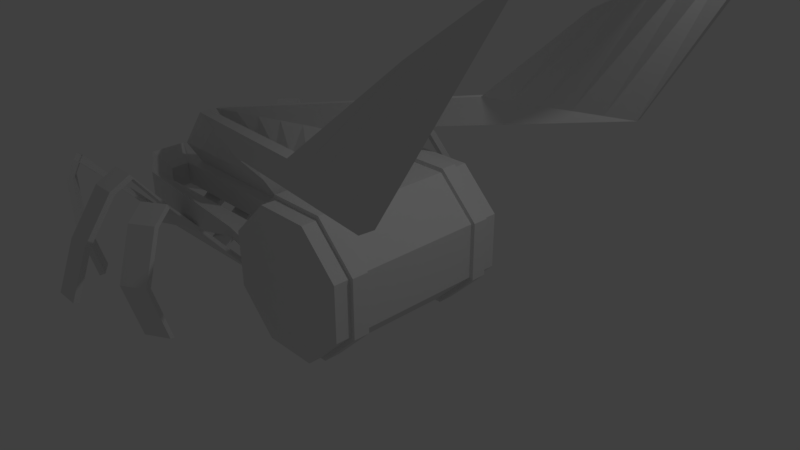 # Source: insektobot_rigged.blend  (saved by Blender 2.79.0; exported with 4.5.12 LTS)
import bpy
from mathutils import Matrix  # noqa: F401  (used for matrix-valued properties, if any)

bpy.ops.wm.read_factory_settings(use_empty=True)
scene = bpy.context.scene
scene.name = 'Scene'

# ---- collections
col_collection_1 = bpy.data.collections.new('Collection 1'); scene.collection.children.link(col_collection_1)

# ---- world
world_world = bpy.data.worlds.new('World'); scene.world = world_world
world_world.color = (0.05088, 0.05088, 0.05088)
world_world.use_sun_shadow = False
world_world.sun_shadow_jitter_overblur = 0.0
world_world.cycles.sampling_method = 'MANUAL'

# ---- cameras
cam_camera = bpy.data.cameras.new('Camera')
cam_camera.clip_end = 100.0
cam_camera.lens = 35.0
cam_camera.sensor_width = 32.0
cam_camera.sensor_height = 18.0
cam_camera.ortho_scale = 7.314
cam_camera.dof.focus_distance = 0.0
cam_camera.dof.aperture_fstop = 128.0

# ---- lights
light_lamp = bpy.data.lights.new('Lamp', 'POINT')
light_lamp.transmission_factor = 0.0
light_lamp.cutoff_distance = 30.0
light_lamp.energy = 100.0
light_lamp.shadow_buffer_clip_start = 1.001
light_lamp.shadow_soft_size = 0.1
light_lamp.shadow_maximum_resolution = 0.006
light_lamp.use_absolute_resolution = True

# ---- meshes
me_cylinder = bpy.data.meshes.new('Cylinder')
me_cylinder.from_pydata([(-0.3768, 0.9933, 1.332), (0.3926, 0.9964, 1.335), (0.9361, 0.4576, 1.335), (0.9395, -0.3078, 1.335), (0.4006, -0.8514, 1.335), (-0.3647, -0.8547, 1.335), (-0.9083, -0.3159, 1.335), (-0.9332, 0.4499, 1.331), (-0.3728, 0.993, 0.6681), (0.3926, 0.9964, 0.6681), (0.9361, 0.4576, 0.6681), (0.9395, -0.3078, 0.6681), (0.4006, -0.8514, 0.6681), (-0.3647, -0.8547, 0.6681), (-0.9083, -0.3159, 0.6681), (-0.9116, 0.4495, 0.6681), (-0.3728, 0.993, 0.8903), (-0.3728, 0.993, 1.113), (0.3926, 0.9964, 1.113), (0.3926, 0.9964, 0.8903), (0.9361, 0.4576, 1.113), (0.9361, 0.4576, 0.8903), (0.9395, -0.3078, 1.113), (0.9395, -0.3078, 0.8903), (0.4006, -0.8514, 1.113), (0.4006, -0.8514, 0.8903), (-0.3647, -0.8547, 1.113), (-0.3647, -0.8547, 0.8903), (-0.9083, -0.3159, 1.113), (-0.9083, -0.3159, 0.8903), (-0.9116, 0.4495, 1.113), (-0.9116, 0.4495, 0.8903), (-0.3969, 1.051, 0.8903), (-0.3969, 1.051, 1.113), (0.4162, 1.054, 1.113), (0.4162, 1.054, 0.8903), (0.9937, 0.4817, 1.113), (0.9937, 0.4817, 0.8903), (0.9972, -0.3314, 1.113), (0.9972, -0.3314, 0.8903), (0.4248, -0.9089, 1.113), (0.4248, -0.9089, 0.8903), (-0.3883, -0.9125, 1.113), (-0.3883, -0.9125, 0.8903), (-0.9658, -0.34, 1.113), (-0.9658, -0.34, 0.8903), (-0.9694, 0.4731, 1.113), (-0.9694, 0.4731, 0.8903), (-0.9083, -0.3159, 0.6681), (-0.9116, 0.4495, 0.6681), (-0.3728, 0.993, 0.334), (0.3926, 0.9964, 0.334), (0.9361, 0.4576, 0.334), (0.9395, -0.3078, 0.334), (0.4006, -0.8514, 0.334), (-0.3647, -0.8547, 0.334), (-0.9083, -0.3159, 0.334), (-0.9116, 0.4495, 0.334), (-0.9083, -0.3159, 0.334), (-0.9116, 0.4495, 0.334), (-1.479, -0.3206, 0.334), (-1.483, 0.4448, 0.334), (-1.479, -0.1095, 0.334), (-1.604, 0.2933, 0.232), (-3.672, -0.1137, 0.334), (-3.554, 0.2898, 0.2321), (-3.672, -0.1137, 0.334), (-3.676, 0.2242, 0.334), (-3.789, -0.1153, 0.3398), (-4.1, -0.3318, 0.2172), (-3.791, 0.2225, 0.3429), (-4.101, 0.4336, 0.2204), (-3.783, -0.118, 0.6242), (-4.091, -0.3344, 0.7522), (-3.781, 0.2198, 0.6273), (-4.09, 0.4309, 0.7553), (-3.366, -0.1201, 0.8456), (-3.327, -0.3365, 1.177), (-3.363, 0.2177, 0.8452), (-3.325, 0.4605, 1.181), (-1.735, 0.005804, 0.6559), (-1.697, -0.03517, 0.9877), (-1.732, 0.06977, 0.6555), (-1.694, 0.1097, 0.9873), (-1.2, -0.01184, 0.7484), (-1.136, -0.05282, 1.076), (-1.197, 0.05212, 0.7478), (-1.133, 0.09208, 1.076), (-1.483, 0.2284, 0.334), (-3.676, 0.2242, 0.334), (-1.604, 0.3791, 0.1021), (-1.605, 0.6761, 0.2993), (-3.554, 0.3704, 0.1019), (-3.555, 0.6681, 0.3029), (-1.605, 0.6543, 0.4535), (-3.555, 0.6511, 0.4551), (-1.631, 1.092, 0.6647), (-3.483, 1.084, 0.05101), (-1.68, 1.071, 0.811), (-3.531, 1.067, 0.1954), (2.405, 1.926, 2.023), (0.5533, 1.918, 1.409), (2.356, 1.904, 2.169), (0.5051, 1.901, 1.553), (-1.635, -0.194, 0.2028), (-1.635, -0.2371, 0.1313), (-3.516, -0.1973, 0.2026), (-3.516, -0.2455, 0.1314), (-1.479, -0.1095, 0.334), (-3.672, -0.1137, 0.334), (-1.635, -0.194, 0.2028), (-1.635, -0.2371, 0.1313), (-3.516, -0.1973, 0.2026), (-3.516, -0.2455, 0.1314), (-1.918, -0.1103, 0.334), (-2.356, -0.1112, 0.334), (-2.795, -0.112, 0.334), (-3.234, -0.1129, 0.334), (-1.921, 0.2275, 0.334), (-2.36, 0.2267, 0.334), (-2.798, 0.2258, 0.334), (-3.237, 0.225, 0.334), (-1.994, 0.3774, 0.102), (-2.384, 0.3756, 0.102), (-2.774, 0.3739, 0.102), (-3.164, 0.3721, 0.1019), (-1.994, 0.2926, 0.232), (-2.384, 0.2919, 0.232), (-2.774, 0.2912, 0.2321), (-3.164, 0.2905, 0.2321), (-1.995, 0.6745, 0.3), (-2.385, 0.6729, 0.3008), (-2.775, 0.6713, 0.3015), (-3.165, 0.6697, 0.3022), (-1.995, 0.6536, 0.4538), (-2.385, 0.653, 0.4541), (-2.775, 0.6524, 0.4545), (-3.165, 0.6517, 0.4548), (-2.002, 1.091, 0.542), (-2.372, 1.089, 0.4192), (-2.742, 1.088, 0.2965), (-3.113, 1.086, 0.1738), (-2.05, 1.07, 0.6879), (-2.42, 1.069, 0.5647), (-2.791, 1.069, 0.4416), (-3.161, 1.068, 0.3185), (2.035, 1.924, 1.9), (1.664, 1.922, 1.777), (1.294, 1.921, 1.655), (0.9236, 1.919, 1.532), (1.986, 1.903, 2.046), (1.616, 1.903, 1.923), (1.246, 1.902, 1.8), (0.8753, 1.901, 1.677), (-1.918, -0.1103, 0.334), (-2.356, -0.1112, 0.334), (-2.795, -0.112, 0.334), (-3.234, -0.1129, 0.334), (-2.011, -0.1946, 0.2027), (-2.388, -0.1953, 0.2027), (-2.764, -0.196, 0.2027), (-3.14, -0.1967, 0.2026), (-3.14, -0.2438, 0.1314), (-2.764, -0.2421, 0.1314), (-2.388, -0.2404, 0.1313), (-2.011, -0.2387, 0.1313), (-2.011, -0.1946, 0.2027), (-2.388, -0.1953, 0.2027), (-2.764, -0.196, 0.2027), (-3.14, -0.1967, 0.2026), (-3.14, -0.2438, 0.1314), (-2.764, -0.2421, 0.1314), (-2.388, -0.2404, 0.1313), (-2.011, -0.2387, 0.1313), (-1.633, -0.5832, 0.6889), (-1.633, -0.6529, 0.7349), (-3.137, -0.5832, 0.6916), (-3.514, -0.5832, 0.6923), (-3.514, -0.6524, 0.7433), (-2.009, -0.6528, 0.7366), (-2.009, -0.5832, 0.6896), (-2.385, -0.5832, 0.6903), (-2.761, -0.5832, 0.691), (-3.137, -0.6525, 0.7417), (-2.761, -0.6526, 0.74), (-2.385, -0.6527, 0.7383), (-1.273, 0.9313, 2.06), (-1.292, 0.8575, 2.025), (-4.034, 0.6661, 1.995), (-4.353, 0.6274, 1.799), (-4.309, 0.5897, 1.735), (-1.631, 0.8335, 2.187), (-1.61, 0.9077, 2.225), (-2.381, 0.9421, 1.961), (-2.757, 0.9415, 1.962), (-3.99, 0.6294, 1.931), (-2.757, 0.866, 1.923), (-2.381, 0.8675, 1.922), (-1.132, 0.776, 2.326), (-1.16, 0.7287, 2.263), (-3.95, -0.3819, 2.067), (-4.268, -0.421, 1.87), (-4.309, -0.4437, 1.942), (-1.497, 0.7041, 2.427), (-1.47, 0.7523, 2.49), (-2.38, 0.7813, 2.259), (-2.756, 0.7806, 2.259), (-3.991, -0.4053, 2.138), (-2.756, 0.7314, 2.189), (-2.38, 0.7331, 2.189), (-0.936, 0.1336, 2.632), (-0.9687, 0.1048, 2.56), (-4.033, 0.3614, 2.055), (-4.352, 0.322, 1.858), (-4.396, 0.3204, 1.932), (-1.306, 0.08022, 2.725), (-1.274, 0.11, 2.796), (-2.378, 0.1513, 2.7), (-2.754, 0.1506, 2.7), (-4.078, 0.359, 2.128), (-2.754, 0.12, 2.621), (-2.378, 0.1217, 2.621), (-0.9877, -0.6853, 2.393), (-1.02, -0.7141, 2.322), (-3.99, 0.6294, 1.931), (-4.309, 0.5897, 1.735), (-4.353, 0.6274, 1.799), (-1.358, -0.7387, 2.486), (-1.325, -0.7089, 2.557), (-2.376, -0.5539, 2.974), (-2.752, -0.5546, 2.974), (-4.034, 0.6661, 1.995), (-2.752, -0.5852, 2.894), (-2.376, -0.5835, 2.895), (0.9236, 1.919, 1.532), (0.5533, 1.918, 1.409), (2.356, 1.904, 2.169), (2.405, 1.926, 2.023), (0.5051, 1.901, 1.553), (0.8753, 1.901, 1.677), (2.035, 1.924, 1.9), (1.664, 1.922, 1.777), (1.294, 1.921, 1.655), (1.986, 1.903, 2.046), (1.616, 1.903, 1.923), (1.246, 1.902, 1.8), (2.467, 3.48, 1.399), (2.148, 3.29, 1.279), (3.712, 4.196, 2.027), (3.742, 4.239, 1.88), (2.116, 3.251, 1.423), (2.435, 3.44, 1.544), (3.423, 4.049, 1.76), (3.105, 3.859, 1.64), (2.786, 3.67, 1.519), (3.393, 4.007, 1.906), (3.074, 3.818, 1.785), (2.754, 3.629, 1.665), (-3.814, -1.126, 1.994), (-4.133, -1.165, 1.798), (-4.091, -1.142, 1.726), (-3.773, -1.103, 1.923), (-0.3768, 0.9933, -1.332), (0.3926, 0.9964, -1.335), (0.9361, 0.4576, -1.335), (0.9395, -0.3078, -1.335), (0.4006, -0.8514, -1.335), (-0.3647, -0.8547, -1.335), (-0.9083, -0.3159, -1.335), (-0.9332, 0.4499, -1.331), (-0.3728, 0.993, -0.6681), (0.3926, 0.9964, -0.6681), (0.9361, 0.4576, -0.6681), (0.9395, -0.3078, -0.6681), (0.4006, -0.8514, -0.6681), (-0.3647, -0.8547, -0.6681), (-0.9083, -0.3159, -0.6681), (-0.9116, 0.4495, -0.6681), (-0.3728, 0.993, -0.8903), (-0.3728, 0.993, -1.113), (0.3926, 0.9964, -1.113), (0.3926, 0.9964, -0.8903), (0.9361, 0.4576, -1.113), (0.9361, 0.4576, -0.8903), (0.9395, -0.3078, -1.113), (0.9395, -0.3078, -0.8903), (0.4006, -0.8514, -1.113), (0.4006, -0.8514, -0.8903), (-0.3647, -0.8547, -1.113), (-0.3647, -0.8547, -0.8903), (-0.9083, -0.3159, -1.113), (-0.9083, -0.3159, -0.8903), (-0.9116, 0.4495, -1.113), (-0.9116, 0.4495, -0.8903), (-0.3969, 1.051, -0.8903), (-0.3969, 1.051, -1.113), (0.4162, 1.054, -1.113), (0.4162, 1.054, -0.8903), (0.9937, 0.4817, -1.113), (0.9937, 0.4817, -0.8903), (0.9972, -0.3314, -1.113), (0.9972, -0.3314, -0.8903), (0.4248, -0.9089, -1.113), (0.4248, -0.9089, -0.8903), (-0.3883, -0.9125, -1.113), (-0.3883, -0.9125, -0.8903), (-0.9658, -0.34, -1.113), (-0.9658, -0.34, -0.8903), (-0.9694, 0.4731, -1.113), (-0.9694, 0.4731, -0.8903), (-0.3728, 0.993, 0.0), (0.3926, 0.9964, 0.0), (0.9361, 0.4576, 0.0), (0.9395, -0.3078, 0.0), (0.4006, -0.8514, 0.0), (-0.3647, -0.8547, 0.0), (-0.9083, -0.3159, 0.0), (-0.9116, 0.4495, 0.0), (-0.9083, -0.3159, -0.6681), (-0.9116, 0.4495, -0.6681), (-0.9083, -0.3159, 0.0), (-0.9116, 0.4495, 0.0), (-0.3728, 0.993, -0.334), (0.3926, 0.9964, -0.334), (0.9361, 0.4576, -0.334), (0.9395, -0.3078, -0.334), (0.4006, -0.8514, -0.334), (-0.3647, -0.8547, -0.334), (-0.9083, -0.3159, -0.334), (-0.9116, 0.4495, -0.334), (-0.9083, -0.3159, -0.334), (-0.9116, 0.4495, -0.334), (-1.479, -0.3206, -0.334), (-1.479, -0.3206, 0.0), (-1.483, 0.4448, -0.334), (-1.483, 0.4448, 0.0), (-1.479, -0.1095, -0.334), (-1.479, -0.3206, 0.0), (-1.604, 0.2933, -0.232), (-1.483, 0.4448, 0.0), (-3.672, -0.1137, -0.334), (-3.672, -0.3301, 0.0), (-3.554, 0.2898, -0.2321), (-3.676, 0.4352, 0.0), (-3.672, -0.1137, -0.334), (-3.672, -0.3301, 0.0), (-3.676, 0.2242, -0.334), (-3.676, 0.4352, 0.0), (-3.789, -0.1153, -0.3398), (-4.1, -0.3318, -0.2172), (-3.791, 0.2225, -0.3429), (-4.101, 0.4336, -0.2204), (-3.783, -0.118, -0.6242), (-4.091, -0.3344, -0.7522), (-3.781, 0.2198, -0.6273), (-4.09, 0.4309, -0.7553), (-3.366, -0.1201, -0.8456), (-3.327, -0.3365, -1.177), (-3.363, 0.2177, -0.8452), (-3.325, 0.4605, -1.181), (-1.735, 0.005804, -0.6559), (-1.697, -0.03517, -0.9877), (-1.732, 0.06977, -0.6555), (-1.694, 0.1097, -0.9873), (-1.2, -0.01184, -0.7484), (-1.136, -0.05282, -1.076), (-1.197, 0.05212, -0.7478), (-1.133, 0.09208, -1.076), (-1.483, 0.2284, -0.334), (-3.676, 0.2242, -0.334), (-1.604, 0.3791, -0.1021), (-1.605, 0.6761, -0.2993), (-3.554, 0.3704, -0.1019), (-3.555, 0.6681, -0.3029), (-1.605, 0.6543, -0.4535), (-3.555, 0.6511, -0.4551), (-1.631, 1.092, -0.6647), (-3.483, 1.084, -0.05101), (-1.68, 1.071, -0.811), (-3.531, 1.067, -0.1954), (2.405, 1.926, -2.023), (0.5533, 1.918, -1.409), (2.356, 1.904, -2.169), (0.5051, 1.901, -1.553), (-1.635, -0.194, -0.2028), (-1.635, -0.2371, -0.1313), (-3.516, -0.1973, -0.2026), (-3.516, -0.2455, -0.1314), (-1.479, -0.1095, -0.334), (-1.479, -0.3206, 0.0), (-3.672, -0.1137, -0.334), (-3.672, -0.3301, 0.0), (-1.635, -0.194, -0.2028), (-1.635, -0.2371, -0.1313), (-3.516, -0.1973, -0.2026), (-3.516, -0.2455, -0.1314), (-1.918, -0.1103, -0.334), (-2.356, -0.1112, -0.334), (-2.795, -0.112, -0.334), (-3.234, -0.1129, -0.334), (-3.234, -0.3282, 0.0), (-2.795, -0.3263, 0.0), (-2.356, -0.3244, 0.0), (-1.918, -0.3225, 0.0), (-1.921, 0.2275, -0.334), (-2.36, 0.2267, -0.334), (-2.798, 0.2258, -0.334), (-3.237, 0.225, -0.334), (-1.994, 0.3774, -0.102), (-2.384, 0.3756, -0.102), (-2.774, 0.3739, -0.102), (-3.164, 0.3721, -0.1019), (-1.994, 0.2926, -0.232), (-2.384, 0.2919, -0.232), (-2.774, 0.2912, -0.2321), (-3.164, 0.2905, -0.2321), (-1.921, 0.4429, 0.0), (-2.36, 0.441, 0.0), (-2.798, 0.4391, 0.0), (-3.237, 0.4371, 0.0), (-1.995, 0.6745, -0.3), (-2.385, 0.6729, -0.3008), (-2.775, 0.6713, -0.3015), (-3.165, 0.6697, -0.3022), (-1.995, 0.6536, -0.4538), (-2.385, 0.653, -0.4541), (-2.775, 0.6524, -0.4545), (-3.165, 0.6517, -0.4548), (-2.002, 1.091, -0.542), (-2.372, 1.089, -0.4192), (-2.742, 1.088, -0.2965), (-3.113, 1.086, -0.1738), (-2.05, 1.07, -0.6879), (-2.42, 1.069, -0.5647), (-2.791, 1.069, -0.4416), (-3.161, 1.068, -0.3185), (2.035, 1.924, -1.9), (1.664, 1.922, -1.777), (1.294, 1.921, -1.655), (0.9236, 1.919, -1.532), (1.986, 1.903, -2.046), (1.616, 1.903, -1.923), (1.246, 1.902, -1.8), (0.8753, 1.901, -1.677), (-1.918, -0.1103, -0.334), (-2.356, -0.1112, -0.334), (-2.795, -0.112, -0.334), (-3.234, -0.1129, -0.334), (-3.234, -0.3282, 0.0), (-2.795, -0.3263, 0.0), (-2.356, -0.3244, 0.0), (-1.918, -0.3225, 0.0), (-2.011, -0.1946, -0.2027), (-2.388, -0.1953, -0.2027), (-2.764, -0.196, -0.2027), (-3.14, -0.1967, -0.2026), (-3.14, -0.2438, -0.1314), (-2.764, -0.2421, -0.1314), (-2.388, -0.2404, -0.1313), (-2.011, -0.2387, -0.1313), (-2.011, -0.1946, -0.2027), (-2.388, -0.1953, -0.2027), (-2.764, -0.196, -0.2027), (-3.14, -0.1967, -0.2026), (-3.14, -0.2438, -0.1314), (-2.764, -0.2421, -0.1314), (-2.388, -0.2404, -0.1313), (-2.011, -0.2387, -0.1313), (-1.633, -0.5832, -0.6889), (-1.633, -0.6529, -0.7349), (-3.137, -0.5832, -0.6916), (-3.514, -0.5832, -0.6923), (-3.514, -0.6524, -0.7433), (-2.009, -0.6528, -0.7366), (-2.009, -0.5832, -0.6896), (-2.385, -0.5832, -0.6903), (-2.761, -0.5832, -0.691), (-3.137, -0.6525, -0.7417), (-2.761, -0.6526, -0.74), (-2.385, -0.6527, -0.7383), (-1.273, 0.9313, -2.06), (-1.292, 0.8575, -2.025), (-4.034, 0.6661, -1.995), (-4.353, 0.6274, -1.799), (-4.309, 0.5897, -1.735), (-1.631, 0.8335, -2.187), (-1.61, 0.9077, -2.225), (-2.381, 0.9421, -1.961), (-2.757, 0.9415, -1.962), (-3.99, 0.6294, -1.931), (-2.757, 0.866, -1.923), (-2.381, 0.8675, -1.922), (-1.132, 0.776, -2.326), (-1.16, 0.7287, -2.263), (-3.95, -0.3819, -2.067), (-4.268, -0.421, -1.87), (-4.309, -0.4437, -1.942), (-1.497, 0.7041, -2.427), (-1.47, 0.7523, -2.49), (-2.38, 0.7813, -2.259), (-2.756, 0.7806, -2.259), (-3.991, -0.4053, -2.138), (-2.756, 0.7314, -2.189), (-2.38, 0.7331, -2.189), (-0.936, 0.1336, -2.632), (-0.9687, 0.1048, -2.56), (-4.033, 0.3614, -2.055), (-4.352, 0.322, -1.858), (-4.396, 0.3204, -1.932), (-1.306, 0.08022, -2.725), (-1.274, 0.11, -2.796), (-2.378, 0.1513, -2.7), (-2.754, 0.1506, -2.7), (-4.078, 0.359, -2.128), (-2.754, 0.12, -2.621), (-2.378, 0.1217, -2.621), (-0.9877, -0.6853, -2.393), (-1.02, -0.7141, -2.322), (-3.99, 0.6294, -1.931), (-4.309, 0.5897, -1.735), (-4.353, 0.6274, -1.799), (-1.358, -0.7387, -2.486), (-1.325, -0.7089, -2.557), (-2.376, -0.5539, -2.974), (-2.752, -0.5546, -2.974), (-4.034, 0.6661, -1.995), (-2.752, -0.5852, -2.894), (-2.376, -0.5835, -2.895), (0.9236, 1.919, -1.532), (0.5533, 1.918, -1.409), (2.356, 1.904, -2.169), (2.405, 1.926, -2.023), (0.5051, 1.901, -1.553), (0.8753, 1.901, -1.677), (2.035, 1.924, -1.9), (1.664, 1.922, -1.777), (1.294, 1.921, -1.655), (1.986, 1.903, -2.046), (1.616, 1.903, -1.923), (1.246, 1.902, -1.8), (2.467, 3.48, -1.399), (2.148, 3.29, -1.279), (3.712, 4.196, -2.027), (3.742, 4.239, -1.88), (2.116, 3.251, -1.423), (2.435, 3.44, -1.544), (3.423, 4.049, -1.76), (3.105, 3.859, -1.64), (2.786, 3.67, -1.519), (3.393, 4.007, -1.906), (3.074, 3.818, -1.785), (2.754, 3.629, -1.665), (-3.814, -1.126, -1.994), (-4.133, -1.165, -1.798), (-4.091, -1.142, -1.726), (-3.773, -1.103, -1.923)], [], [(17, 0, 1, 18), (18, 1, 2, 20), (20, 2, 3, 22), (22, 3, 4, 24), (24, 4, 5, 26), (26, 5, 6, 28), (1, 0, 7, 6, 5, 4, 3, 2), (28, 6, 7, 30), (30, 7, 0, 17), (57, 15, 8, 50), (56, 14, 48, 58), (55, 13, 14, 56), (54, 12, 13, 55), (53, 11, 12, 54), (52, 10, 11, 53), (51, 9, 10, 52), (50, 8, 9, 51), (15, 31, 16, 8), (31, 29, 45, 47), (14, 29, 31, 15), (22, 24, 40, 38), (13, 27, 29, 14), (30, 17, 33, 46), (12, 25, 27, 13), (25, 23, 39, 41), (11, 23, 25, 12), (17, 18, 34, 33), (10, 21, 23, 11), (16, 31, 47, 32), (9, 19, 21, 10), (24, 26, 42, 40), (8, 16, 19, 9), (19, 16, 32, 35), (47, 46, 33, 32), (45, 44, 46, 47), (43, 42, 44, 45), (41, 40, 42, 43), (39, 38, 40, 41), (37, 36, 38, 39), (35, 34, 36, 37), (32, 33, 34, 35), (23, 21, 37, 39), (28, 30, 46, 44), (20, 22, 38, 36), (29, 27, 43, 45), (21, 19, 35, 37), (26, 28, 44, 42), (18, 20, 36, 34), (27, 25, 41, 43), (58, 48, 49, 59), (14, 15, 49, 48), (57, 317, 321, 59), (15, 57, 59, 49), (58, 59, 61, 60), (310, 50, 51, 311), (311, 51, 52, 312), (312, 52, 53, 313), (313, 53, 54, 314), (314, 54, 55, 315), (315, 55, 56, 316), (316, 56, 58, 320), (317, 57, 50, 310), (333, 60, 62, 337), (320, 58, 60, 333), (59, 321, 335, 61), (117, 64, 109, 157), (60, 61, 88, 62), (61, 335, 339, 88), (64, 89, 67, 66), (117, 121, 89, 64), (126, 63, 94, 134), (66, 67, 70, 68), (89, 343, 347, 67), (341, 64, 66, 345), (69, 68, 72, 73), (67, 347, 71, 70), (347, 345, 69, 71), (345, 66, 68, 69), (72, 74, 78, 76), (68, 70, 74, 72), (70, 71, 75, 74), (71, 69, 73, 75), (79, 77, 81, 83), (74, 75, 79, 78), (75, 73, 77, 79), (73, 72, 76, 77), (80, 82, 86, 84), (77, 76, 80, 81), (76, 78, 82, 80), (78, 79, 83, 82), (85, 84, 86, 87), (82, 83, 87, 86), (83, 81, 85, 87), (81, 80, 84, 85), (90, 63, 88, 339), (65, 92, 343, 89), (129, 65, 89, 121), (122, 90, 339, 416), (93, 95, 99, 97), (63, 90, 91, 94), (125, 92, 93, 133), (92, 65, 95, 93), (142, 98, 102, 150), (133, 93, 97, 141), (134, 94, 98, 142), (94, 91, 96, 98), (151, 150, 243, 244), (98, 96, 100, 102), (97, 99, 103, 101), (141, 97, 101, 149), (165, 105, 111, 173), (337, 62, 108, 389), (64, 341, 391, 109), (104, 105, 389, 108), (158, 104, 108, 154), (107, 106, 109, 391), (162, 107, 391, 448), (113, 170, 183, 178), (161, 106, 112, 169), (106, 107, 113, 112), (105, 104, 110, 111), (104, 158, 166, 110), (158, 159, 167, 166), (159, 160, 168, 167), (160, 161, 169, 168), (169, 112, 177, 176), (173, 166, 167, 172), (168, 171, 184, 182), (171, 168, 169, 170), (105, 165, 451, 389), (165, 164, 450, 451), (164, 163, 449, 450), (163, 162, 448, 449), (106, 161, 157, 109), (161, 160, 156, 157), (160, 159, 155, 156), (159, 158, 154, 155), (107, 162, 170, 113), (162, 163, 171, 170), (163, 164, 172, 171), (164, 165, 173, 172), (96, 138, 146, 100), (138, 139, 147, 146), (139, 140, 148, 147), (140, 141, 149, 148), (101, 103, 238, 235), (146, 147, 241, 240), (150, 102, 236, 243), (102, 100, 237, 236), (95, 137, 145, 99), (137, 136, 144, 145), (136, 135, 143, 144), (135, 134, 142, 143), (91, 130, 138, 96), (130, 131, 139, 138), (131, 132, 140, 139), (132, 133, 141, 140), (99, 145, 153, 103), (145, 144, 152, 153), (144, 143, 151, 152), (143, 142, 150, 151), (90, 122, 130, 91), (122, 123, 131, 130), (123, 124, 132, 131), (124, 125, 133, 132), (92, 125, 419, 343), (125, 124, 418, 419), (124, 123, 417, 418), (123, 122, 416, 417), (63, 126, 118, 88), (126, 127, 119, 118), (127, 128, 120, 119), (128, 129, 121, 120), (65, 129, 137, 95), (129, 128, 136, 137), (128, 127, 135, 136), (127, 126, 134, 135), (62, 88, 118, 114), (114, 118, 119, 115), (115, 119, 120, 116), (116, 120, 121, 117), (62, 114, 154, 108), (114, 115, 155, 154), (115, 116, 156, 155), (116, 117, 157, 156), (182, 184, 196, 194), (179, 175, 187, 191), (178, 183, 195, 190), (170, 169, 176, 183), (112, 113, 178, 177), (166, 173, 179, 180), (167, 168, 182, 181), (173, 111, 175, 179), (171, 172, 185, 184), (172, 167, 181, 185), (111, 110, 174, 175), (110, 166, 180, 174), (191, 187, 199, 203), (207, 202, 259, 258), (197, 193, 205, 209), (175, 174, 186, 187), (184, 185, 197, 196), (174, 180, 192, 186), (183, 176, 188, 195), (176, 177, 189, 188), (180, 179, 191, 192), (181, 182, 194, 193), (177, 178, 190, 189), (185, 181, 193, 197), (200, 207, 258, 261), (209, 205, 217, 221), (261, 258, 259, 260), (194, 196, 208, 206), (187, 186, 198, 199), (196, 197, 209, 208), (186, 192, 204, 198), (219, 214, 202, 207), (212, 219, 207, 200), (192, 191, 203, 204), (193, 194, 206, 205), (202, 201, 260, 259), (201, 200, 261, 260), (221, 217, 229, 233), (226, 225, 213, 214), (203, 199, 211, 215), (206, 208, 220, 218), (199, 198, 210, 211), (208, 209, 221, 220), (198, 204, 216, 210), (231, 226, 214, 219), (224, 231, 219, 212), (204, 203, 215, 216), (205, 206, 218, 217), (214, 213, 201, 202), (223, 222, 228, 227), (233, 229, 230, 232), (215, 211, 223, 227), (218, 220, 232, 230), (211, 210, 222, 223), (220, 221, 233, 232), (210, 216, 228, 222), (213, 212, 200, 201), (225, 224, 212, 213), (216, 215, 227, 228), (217, 218, 230, 229), (238, 239, 251, 250), (241, 242, 254, 253), (244, 243, 255, 256), (235, 238, 250, 247), (240, 241, 253, 252), (147, 148, 242, 241), (103, 153, 239, 238), (152, 151, 244, 245), (149, 101, 235, 234), (148, 149, 234, 242), (100, 146, 240, 237), (153, 152, 245, 239), (251, 246, 247, 250), (248, 249, 252, 255), (255, 252, 253, 256), (256, 253, 254, 257), (257, 254, 246, 251), (245, 244, 256, 257), (234, 235, 247, 246), (242, 234, 246, 254), (237, 240, 252, 249), (239, 245, 257, 251), (236, 237, 249, 248), (243, 236, 248, 255), (279, 280, 263, 262), (280, 282, 264, 263), (282, 284, 265, 264), (284, 286, 266, 265), (286, 288, 267, 266), (288, 290, 268, 267), (263, 264, 265, 266, 267, 268, 269, 262), (290, 292, 269, 268), (292, 279, 262, 269), (329, 322, 270, 277), (328, 330, 318, 276), (327, 328, 276, 275), (326, 327, 275, 274), (325, 326, 274, 273), (324, 325, 273, 272), (323, 324, 272, 271), (322, 323, 271, 270), (277, 270, 278, 293), (293, 309, 307, 291), (276, 277, 293, 291), (284, 300, 302, 286), (275, 276, 291, 289), (292, 308, 295, 279), (274, 275, 289, 287), (287, 303, 301, 285), (273, 274, 287, 285), (279, 295, 296, 280), (272, 273, 285, 283), (278, 294, 309, 293), (271, 272, 283, 281), (286, 302, 304, 288), (270, 271, 281, 278), (281, 297, 294, 278), (309, 294, 295, 308), (307, 309, 308, 306), (305, 307, 306, 304), (303, 305, 304, 302), (301, 303, 302, 300), (299, 301, 300, 298), (297, 299, 298, 296), (294, 297, 296, 295), (285, 301, 299, 283), (290, 306, 308, 292), (282, 298, 300, 284), (291, 307, 305, 289), (283, 299, 297, 281), (288, 304, 306, 290), (280, 296, 298, 282), (289, 305, 303, 287), (330, 331, 319, 318), (276, 318, 319, 277), (329, 331, 321, 317), (277, 319, 331, 329), (330, 332, 334, 331), (310, 311, 323, 322), (311, 312, 324, 323), (312, 313, 325, 324), (313, 314, 326, 325), (314, 315, 327, 326), (315, 316, 328, 327), (316, 320, 330, 328), (317, 310, 322, 329), (333, 337, 336, 332), (320, 333, 332, 330), (331, 334, 335, 321), (399, 447, 390, 340), (332, 336, 368, 334), (334, 368, 339, 335), (340, 344, 346, 369), (399, 340, 369, 407), (412, 424, 374, 338), (344, 348, 350, 346), (369, 346, 347, 343), (341, 345, 344, 340), (349, 353, 352, 348), (346, 350, 351, 347), (347, 351, 349, 345), (345, 349, 348, 344), (352, 356, 358, 354), (348, 352, 354, 350), (350, 354, 355, 351), (351, 355, 353, 349), (359, 363, 361, 357), (354, 358, 359, 355), (355, 359, 357, 353), (353, 357, 356, 352), (360, 364, 366, 362), (357, 361, 360, 356), (356, 360, 362, 358), (358, 362, 363, 359), (365, 367, 366, 364), (362, 366, 367, 363), (363, 367, 365, 361), (361, 365, 364, 360), (370, 339, 368, 338), (342, 369, 343, 372), (415, 407, 369, 342), (408, 416, 339, 370), (373, 377, 379, 375), (338, 374, 371, 370), (411, 423, 373, 372), (372, 373, 375, 342), (432, 440, 382, 378), (423, 431, 377, 373), (424, 432, 378, 374), (374, 378, 376, 371), (441, 538, 537, 440), (378, 382, 380, 376), (377, 381, 383, 379), (431, 439, 381, 377), (459, 467, 393, 385), (337, 389, 388, 336), (403, 451, 389, 337), (340, 390, 391, 341), (384, 388, 389, 385), (452, 444, 388, 384), (387, 391, 390, 386), (456, 448, 391, 387), (395, 472, 477, 464), (455, 463, 394, 386), (386, 394, 395, 387), (385, 393, 392, 384), (384, 392, 460, 452), (452, 460, 461, 453), (453, 461, 462, 454), (454, 462, 463, 455), (463, 470, 471, 394), (467, 466, 461, 460), (462, 476, 478, 465), (465, 464, 463, 462), (385, 389, 451, 459), (459, 451, 450, 458), (458, 450, 449, 457), (457, 449, 448, 456), (386, 390, 447, 455), (455, 447, 446, 454), (454, 446, 445, 453), (453, 445, 444, 452), (341, 391, 448, 400), (400, 448, 449, 401), (401, 449, 450, 402), (402, 450, 451, 403), (387, 395, 464, 456), (456, 464, 465, 457), (457, 465, 466, 458), (458, 466, 467, 459), (376, 380, 436, 428), (428, 436, 437, 429), (429, 437, 438, 430), (430, 438, 439, 431), (381, 529, 532, 383), (436, 534, 535, 437), (440, 537, 530, 382), (382, 530, 531, 380), (375, 379, 435, 427), (427, 435, 434, 426), (426, 434, 433, 425), (425, 433, 432, 424), (371, 376, 428, 420), (420, 428, 429, 421), (421, 429, 430, 422), (422, 430, 431, 423), (379, 383, 443, 435), (435, 443, 442, 434), (434, 442, 441, 433), (433, 441, 440, 432), (370, 371, 420, 408), (408, 420, 421, 409), (409, 421, 422, 410), (410, 422, 423, 411), (372, 343, 419, 411), (411, 419, 418, 410), (410, 418, 417, 409), (409, 417, 416, 408), (338, 368, 404, 412), (412, 404, 405, 413), (413, 405, 406, 414), (414, 406, 407, 415), (342, 375, 427, 415), (415, 427, 426, 414), (414, 426, 425, 413), (413, 425, 424, 412), (336, 396, 404, 368), (396, 397, 405, 404), (397, 398, 406, 405), (398, 399, 407, 406), (336, 388, 444, 396), (396, 444, 445, 397), (397, 445, 446, 398), (398, 446, 447, 399), (476, 488, 490, 478), (473, 485, 481, 469), (472, 484, 489, 477), (464, 477, 470, 463), (394, 471, 472, 395), (460, 474, 473, 467), (461, 475, 476, 462), (467, 473, 469, 393), (465, 478, 479, 466), (466, 479, 475, 461), (393, 469, 468, 392), (392, 468, 474, 460), (485, 497, 493, 481), (501, 552, 553, 496), (491, 503, 499, 487), (469, 481, 480, 468), (478, 490, 491, 479), (468, 480, 486, 474), (477, 489, 482, 470), (470, 482, 483, 471), (474, 486, 485, 473), (475, 487, 488, 476), (471, 483, 484, 472), (479, 491, 487, 475), (494, 555, 552, 501), (503, 515, 511, 499), (555, 554, 553, 552), (488, 500, 502, 490), (481, 493, 492, 480), (490, 502, 503, 491), (480, 492, 498, 486), (513, 501, 496, 508), (506, 494, 501, 513), (486, 498, 497, 485), (487, 499, 500, 488), (496, 553, 554, 495), (495, 554, 555, 494), (515, 527, 523, 511), (520, 508, 507, 519), (497, 509, 505, 493), (500, 512, 514, 502), (493, 505, 504, 492), (502, 514, 515, 503), (492, 504, 510, 498), (525, 513, 508, 520), (518, 506, 513, 525), (498, 510, 509, 497), (499, 511, 512, 500), (508, 496, 495, 507), (517, 521, 522, 516), (527, 526, 524, 523), (509, 521, 517, 505), (512, 524, 526, 514), (505, 517, 516, 504), (514, 526, 527, 515), (504, 516, 522, 510), (507, 495, 494, 506), (519, 507, 506, 518), (510, 522, 521, 509), (511, 523, 524, 512), (532, 544, 545, 533), (535, 547, 548, 536), (538, 550, 549, 537), (529, 541, 544, 532), (534, 546, 547, 535), (437, 535, 536, 438), (383, 532, 533, 443), (442, 539, 538, 441), (439, 528, 529, 381), (438, 536, 528, 439), (380, 531, 534, 436), (443, 533, 539, 442), (545, 544, 541, 540), (542, 549, 546, 543), (549, 550, 547, 546), (550, 551, 548, 547), (551, 545, 540, 548), (539, 551, 550, 538), (528, 540, 541, 529), (536, 548, 540, 528), (531, 543, 546, 534), (533, 545, 551, 539), (530, 542, 543, 531), (537, 549, 542, 530)])
me_cylinder.use_remesh_preserve_volume = False
me_cylinder.use_remesh_preserve_attributes = False
me_cylinder.use_mirror_vertex_groups = False
me_cylinder.update()
arm_armature = bpy.data.armatures.new('Armature')  # bones are not reproduced

# ---- objects
ob_armature = bpy.data.objects.new('Armature', arm_armature)
ob_cylinder = bpy.data.objects.new('Cylinder', me_cylinder)
ob_lamp = bpy.data.objects.new('Lamp', light_lamp)
ob_camera = bpy.data.objects.new('Camera', cam_camera)

# ---- transforms, parenting, visibility, modifiers, constraints
ob_armature.location = (-4.032, 0.01123, 0.01338)
ob_armature.rotation_euler = (0.2355, 0.02874, -0.2558)
ob_armature.lineart.crease_threshold = 0.0
ob_cylinder.parent = ob_armature
ob_cylinder.matrix_parent_inverse = Matrix(((0.9671, -0.2529, -0.02873, 3.903), (0.2525, 0.9391, 0.2332, 1.005), (-0.032, -0.2328, 0.972, -0.1394), (0.0, 0.0, 0.0, 1.0)))
ob_cylinder.location = (0.0, 0.0, 0.0)
ob_cylinder.rotation_euler = (1.571, -0.0, 0.0)
ob_cylinder.lineart.crease_threshold = 0.0
_vg = ob_cylinder.vertex_groups.new(name='Head')
for _i, _w in zip([64, 65, 66, 67, 68, 69, 70, 71, 72, 73, 74, 75, 76, 77, 78, 79, 89, 92, 93, 95, 106, 107, 109, 116, 117, 121, 125, 133, 156, 157, 160, 161, 162, 163, 340, 341, 342, 343, 344, 345, 346, 347, 348, 349, 350, 351, 352, 353, 354, 355, 356, 357, 358, 359, 369, 372, 373, 375, 386, 387, 390, 391, 398, 399, 406, 407, 411, 415, 419, 423, 427, 446, 447, 448, 449, 454, 455, 456, 457], [0.4913, 0.1825, 0.79, 0.7779, 0.759, 0.8359, 0.7645, 0.8734, 0.3131, 0.1974, 0.3306, 0.2586, 0.0566, 0.0007809, 0.06815, 0.004765, 0.201, 0.7324, 0.1363, 0.05763, 0.6563, 0.6798, 0.7374, 0.05623, 0.285, 0.05841, 0.02185, 0.02478, 0.05549, 0.2462, 0.05149, 0.1814, 0.1888, 0.05061, 0.7565, 1.0, 0.8416, 0.9764, 0.8371, 0.9314, 0.8803, 0.989, 0.8088, 0.8877, 0.8333, 0.897, 0.3985, 0.4632, 0.3831, 0.3166, 0.07095, 0.02841, 0.08146, 0.01565, 0.8769, 0.9449, 0.2024, 0.1425, 0.6693, 0.6852, 0.7561, 0.832, 0.05106, 0.1928, 0.02396, 0.1368, 0.05799, 0.09446, 0.03589, 0.05383, 0.008938, 0.06628, 0.2635, 0.2479, 0.05806, 0.06073, 0.1981, 0.1889, 0.05063]): _vg.add([_i], _w, 'REPLACE')
_vg = ob_cylinder.vertex_groups.new(name='Spine')
for _i, _w in zip([48, 49, 58, 59, 60, 61, 62, 63, 64, 88, 90, 91, 94, 96, 97, 99, 104, 105, 106, 107, 108, 109, 110, 111, 114, 115, 116, 117, 118, 119, 120, 121, 122, 123, 124, 125, 126, 127, 128, 129, 130, 131, 132, 133, 134, 135, 136, 138, 139, 140, 141, 154, 155, 156, 157, 158, 159, 160, 161, 162, 163, 164, 165, 166, 167, 168, 171, 172, 173, 174, 175, 179, 180, 181, 182, 184, 185, 186, 187, 191, 192, 193, 194, 196, 197, 198, 199, 203, 204, 205, 206, 208, 209, 318, 319, 320, 330, 331, 332, 333, 334, 336, 338, 339, 340, 368, 370, 371, 374, 384, 385, 386, 387, 388, 389, 390, 392, 393, 394, 396, 397, 398, 399, 402, 403, 404, 405, 406, 407, 408, 409, 410, 411, 412, 413, 414, 415, 416, 417, 418, 420, 421, 422, 423, 424, 425, 426, 428, 429, 430, 431, 444, 445, 446, 447, 448, 449, 450, 451, 452, 453, 454, 455, 456, 457, 458, 459, 460, 461, 462, 463, 464, 465, 466, 467, 468, 469, 473, 474, 475, 476, 478, 479, 480, 481, 485, 486, 487, 488, 490, 491, 492, 493, 497, 498, 499, 500, 502, 503], [0.04612, 0.03839, 0.05436, 0.03692, 0.1791, 0.3267, 0.2213, 0.7543, 0.03515, 0.2872, 0.9052, 0.3122, 0.2145, 0.0147, 0.02189, 0.002877, 0.3792, 0.3961, 0.05877, 0.06423, 0.2808, 0.04918, 0.4287, 0.4634, 0.7967, 0.8624, 0.7019, 0.1437, 0.8713, 0.8818, 0.7249, 0.05348, 0.9618, 0.8463, 0.5503, 0.06138, 0.879, 0.8538, 0.7336, 0.05336, 0.342, 0.2917, 0.1833, 0.05694, 0.1349, 0.07739, 0.07221, 0.03612, 0.04419, 0.04161, 0.03184, 0.7101, 0.7768, 0.3631, 0.09156, 0.7491, 0.7686, 0.4504, 0.1348, 0.2674, 0.741, 0.8395, 0.7486, 0.4266, 0.3129, 0.279, 0.2533, 0.2872, 0.4774, 0.1734, 0.1589, 0.1825, 0.197, 0.2356, 0.2344, 0.2322, 0.2337, 0.02165, 0.03095, 0.0299, 0.0181, 0.02318, 0.02562, 0.04171, 0.03912, 0.001456, 0.003449, 0.003194, 0.001435, 0.0006577, 0.001664, 0.004534, 0.003949, 0.05702, 0.06016, 0.04306, 0.06111, 0.06076, 0.1769, 0.1163, 0.2998, 0.2122, 0.6204, 0.2273, 0.02417, 0.267, 0.6417, 0.253, 0.1843, 0.3907, 0.4016, 0.06007, 0.06441, 0.3013, 0.349, 0.04652, 0.447, 0.4788, 0.002289, 0.7673, 0.8403, 0.6575, 0.142, 1.0, 1.0, 0.8244, 0.861, 0.6473, 0.06721, 0.9054, 0.8286, 0.5873, 0.08241, 0.8363, 0.8389, 0.72, 0.09656, 0.9804, 0.9969, 0.9436, 0.2947, 0.2096, 0.1682, 0.05318, 0.1392, 0.07052, 0.05068, 0.00235, 0.008156, 0.009139, 0.003433, 0.7065, 0.7827, 0.4034, 0.1046, 0.1929, 0.7283, 0.8395, 0.6866, 0.7454, 0.7759, 0.4838, 0.1531, 0.266, 0.7407, 0.8394, 0.7485, 0.46, 0.751, 0.7356, 0.05334, 0.05233, 0.748, 0.7581, 0.5088, 0.191, 0.1766, 0.2011, 0.2163, 0.603, 0.6031, 0.5966, 0.5976, 0.02752, 0.03794, 0.03669, 0.02369, 0.09468, 0.09784, 0.1185, 0.115, 0.005419, 0.007641, 0.007351, 0.005406, 0.06578, 0.06707, 0.07075, 0.07]): _vg.add([_i], _w, 'REPLACE')
_vg = ob_cylinder.vertex_groups.new(name='Tail')
for _i, _w in zip([0, 1, 2, 3, 4, 5, 6, 7, 8, 9, 10, 11, 12, 13, 14, 15, 16, 17, 18, 19, 20, 21, 22, 23, 24, 25, 26, 27, 28, 29, 30, 31, 32, 33, 34, 35, 36, 37, 38, 39, 40, 41, 42, 43, 44, 45, 46, 47, 48, 49, 50, 51, 52, 53, 54, 55, 56, 57, 58, 59, 60, 61, 62, 63, 88, 90, 91, 94, 104, 105, 108, 110, 111, 114, 115, 118, 126, 154, 155, 158, 159, 163, 164, 165, 166, 173, 174, 175, 179, 180, 262, 263, 264, 265, 266, 267, 268, 269, 270, 271, 272, 273, 274, 275, 276, 277, 278, 279, 280, 281, 282, 283, 284, 285, 286, 287, 288, 289, 290, 291, 292, 293, 294, 295, 296, 297, 298, 299, 300, 301, 302, 303, 304, 305, 306, 307, 308, 309, 310, 311, 312, 313, 314, 315, 316, 317, 318, 319, 320, 321, 322, 323, 324, 325, 326, 327, 328, 329, 330, 331, 332, 333, 334, 335, 336, 337, 338, 339, 368, 370, 371, 374, 384, 385, 388, 389, 392, 393, 396, 397, 404, 412, 444, 445, 449, 450, 451, 452, 453, 457, 458, 459, 460, 467, 468, 469, 473, 474], [0.9851, 0.982, 0.9904, 0.99, 0.9845, 0.9672, 0.9699, 0.9765, 0.9876, 0.9783, 0.9915, 0.9935, 0.9856, 0.957, 0.9517, 0.9804, 0.9851, 0.985, 0.9761, 0.9672, 0.9902, 0.9899, 0.9911, 0.992, 0.9838, 0.9828, 0.9568, 0.9355, 0.9566, 0.9346, 0.976, 0.9765, 0.9852, 0.9853, 0.9736, 0.9631, 0.9903, 0.99, 0.9914, 0.9919, 0.9839, 0.9831, 0.9527, 0.935, 0.9519, 0.9342, 0.9761, 0.9765, 0.9479, 0.9522, 0.9908, 0.9863, 0.9929, 0.9948, 0.9889, 0.9748, 0.978, 0.9936, 0.941, 0.953, 0.8065, 0.6472, 0.7609, 0.1828, 0.6898, 0.07452, 0.006823, 0.001302, 0.601, 0.5852, 0.7098, 0.1293, 0.1256, 0.1565, 0.01315, 0.07271, 0.002044, 0.2483, 0.06511, 0.1924, 0.056, 0.0102, 0.08056, 0.2197, 0.1937, 0.1652, 0.06206, 0.05846, 0.06812, 0.07543, 0.9622, 0.9627, 0.9659, 0.9617, 0.9633, 0.9512, 0.9558, 0.9592, 0.9715, 0.9672, 0.9639, 0.9641, 0.9622, 0.9456, 0.94, 0.9674, 0.9605, 0.9632, 0.9595, 0.9542, 0.9588, 0.9462, 0.957, 0.9455, 0.9583, 0.9474, 0.9417, 0.9218, 0.943, 0.9221, 0.9594, 0.9616, 0.9611, 0.9631, 0.958, 0.9507, 0.9564, 0.9451, 0.9549, 0.9447, 0.9569, 0.9494, 0.9379, 0.9212, 0.9385, 0.9216, 0.9599, 0.9613, 0.9903, 0.9869, 0.9905, 0.9925, 0.9875, 0.9783, 0.984, 0.9969, 0.9356, 0.9314, 0.9486, 0.9881, 0.9839, 0.9807, 0.9818, 0.9832, 0.9789, 0.969, 0.9715, 0.987, 0.9312, 0.9306, 0.8007, 0.8716, 0.6564, 0.9802, 0.7593, 1.0, 0.2805, 0.7632, 0.6949, 0.2772, 0.07694, 0.05674, 0.5891, 0.5795, 0.6882, 0.6339, 0.1341, 0.1308, 0.1706, 0.02245, 0.09811, 0.03711, 0.2522, 0.06792, 0.005455, 0.08904, 0.2879, 0.1978, 0.05885, 0.01018, 0.08055, 0.2198, 0.1964, 0.1688, 0.06639, 0.06277, 0.07234, 0.07956]): _vg.add([_i], _w, 'REPLACE')
_vg = ob_cylinder.vertex_groups.new(name='L_Wing')
for _i, _w in zip([19, 35, 63, 80, 81, 82, 83, 84, 85, 86, 87, 91, 93, 94, 95, 96, 97, 98, 99, 100, 101, 102, 103, 114, 115, 116, 118, 119, 120, 122, 123, 124, 125, 126, 127, 128, 129, 130, 131, 132, 133, 134, 135, 136, 137, 138, 139, 140, 141, 142, 143, 144, 145, 146, 147, 148, 149, 150, 151, 152, 153, 234, 235, 236, 237, 238, 239, 240, 241, 242, 243, 244, 245, 246, 247, 248, 249, 250, 251, 252, 253, 254, 255, 256, 257], [0.005544, 0.01392, 0.06082, 0.009756, 0.01944, 0.009453, 0.01566, 0.1108, 0.08764, 0.102, 0.08546, 0.6451, 0.2736, 0.749, 0.2861, 0.9328, 0.844, 0.9649, 0.8669, 1.036, 0.9822, 1.034, 0.9906, 0.02173, 0.05214, 0.05356, 0.05117, 0.07457, 0.07969, 0.06968, 0.1013, 0.06319, 0.005449, 0.09117, 0.1195, 0.1282, 0.04832, 0.6211, 0.5816, 0.3177, 0.2625, 0.8537, 0.9143, 0.8884, 0.7457, 0.9031, 0.8765, 0.8517, 0.8397, 0.9628, 0.9498, 0.9274, 0.8981, 1.03, 1.021, 1.009, 0.9955, 1.028, 1.022, 1.015, 1.004, 1.0, 1.0, 1.0, 1.0, 1.0, 1.0, 1.0, 1.0, 1.0, 1.0, 1.0, 1.0, 1.0, 1.0, 1.0, 1.0, 1.0, 1.0, 1.0, 1.0, 1.0, 1.0, 1.0, 1.0]): _vg.add([_i], _w, 'REPLACE')
_vg = ob_cylinder.vertex_groups.new(name='R_Wing')
for _i, _w in zip([281, 297, 299, 334, 336, 338, 360, 361, 362, 363, 364, 365, 366, 367, 368, 370, 371, 373, 374, 375, 376, 377, 378, 379, 380, 381, 382, 383, 396, 397, 398, 399, 404, 405, 406, 407, 408, 409, 410, 411, 412, 413, 414, 415, 420, 421, 422, 423, 424, 425, 426, 427, 428, 429, 430, 431, 432, 433, 434, 435, 436, 437, 438, 439, 440, 441, 442, 443, 528, 529, 530, 531, 532, 533, 534, 535, 536, 537, 538, 539, 540, 541, 542, 543, 544, 545, 546, 547, 548, 549, 550, 551], [0.006323, 0.01296, 0.0002944, 0.03428, 0.002101, 0.09643, 0.01264, 0.02235, 0.01242, 0.0189, 0.1103, 0.08798, 0.1018, 0.08593, 0.02224, 0.07851, 0.6597, 0.2663, 0.7513, 0.2819, 0.9612, 0.8719, 0.9803, 0.8877, 1.041, 0.9945, 1.039, 0.9995, 0.04921, 0.06362, 0.07551, 0.02435, 0.07124, 0.08624, 0.1136, 0.04124, 0.1075, 0.1257, 0.07482, 0.02344, 0.115, 0.1298, 0.1423, 0.1001, 0.6646, 0.697, 0.3378, 0.2611, 0.8425, 0.9225, 0.9249, 0.7991, 0.937, 0.9139, 0.8864, 0.8706, 0.9767, 0.9644, 0.9436, 0.9164, 1.037, 1.029, 1.02, 1.007, 1.034, 1.029, 1.021, 1.012, 1.0, 1.0, 1.0, 1.0, 1.0, 1.0, 1.0, 1.0, 1.0, 1.0, 1.0, 1.0, 1.0, 1.0, 1.0, 1.0, 1.0, 1.0, 1.0, 1.0, 1.0, 1.0, 1.0, 1.0]): _vg.add([_i], _w, 'REPLACE')
_vg = ob_cylinder.vertex_groups.new(name='L_Leg_1')
for _i, _w in zip([64, 65, 66, 67, 68, 69, 70, 71, 72, 73, 74, 75, 76, 77, 78, 79, 80, 81, 82, 83, 84, 85, 86, 87, 89, 92, 93, 95, 106, 107, 109, 112, 113, 116, 117, 120, 121, 129, 137, 156, 157, 159, 160, 161, 162, 163, 164, 167, 168, 169, 170, 171, 172, 176, 177, 178, 181, 182, 183, 184, 185, 188, 189, 190, 195, 200, 201, 202, 207, 212, 213, 214, 219, 224, 225, 226, 231, 258, 259, 260, 261, 340, 345, 386, 387, 390, 391, 394, 395, 398, 399, 400, 407, 447, 448, 449, 456, 457, 458, 463, 464, 470, 471, 472, 477], [0.3985, 0.6632, 0.138, 0.1501, 0.159, 0.1291, 0.1605, 0.09806, 0.4423, 0.6868, 0.4505, 0.5998, 0.1567, 0.07893, 0.341, 0.1057, 0.02543, 0.02796, 0.02587, 0.02734, 0.01522, 0.01465, 0.01566, 0.01338, 0.7392, 0.1244, 0.06278, 0.09535, 0.1546, 0.1263, 0.1133, 0.8018, 0.8408, 0.1013, 0.3698, 0.07889, 0.564, 0.139, 0.01653, 0.09222, 0.3993, 0.005607, 0.08553, 0.3004, 0.2548, 0.07509, 0.001555, 0.05271, 0.08218, 0.7357, 0.7756, 0.08098, 0.0523, 0.9286, 0.9153, 0.9298, 0.05347, 0.0558, 0.9389, 0.0543, 0.05369, 0.786, 0.7917, 0.7944, 0.7883, 0.9541, 0.952, 0.9548, 0.9567, 0.8445, 0.8176, 0.8089, 0.8454, 0.8376, 0.8263, 0.8265, 0.8385, 0.9978, 0.9988, 0.9989, 0.9975, 0.05436, 0.0102, 0.05984, 0.08881, 0.05038, 0.07259, 0.1664, 0.1339, 0.0354, 0.2081, 1.0, 0.01545, 0.00029, 0.2969, 0.0813, 0.245, 0.07345, 0.001216, 0.2087, 0.1705, 0.03692, 0.03721, 0.01583, 0.02068]): _vg.add([_i], _w, 'REPLACE')
_vg = ob_cylinder.vertex_groups.new(name='L_Leg_2')
for _i, _w in zip([65, 66, 67, 68, 69, 70, 71, 72, 73, 74, 75, 76, 77, 78, 79, 80, 81, 82, 83, 84, 85, 86, 87, 89, 92, 93, 95, 97, 99, 125, 132, 133, 137, 139, 140, 141, 144, 145, 167, 168, 171, 172, 181, 182, 184, 185, 188, 189, 190, 193, 194, 195, 196, 197, 199, 200, 201, 202, 205, 206, 207, 208, 209, 212, 213, 214, 217, 218, 219, 220, 221, 224, 225, 226, 229, 230, 231, 232, 233], [0.01784, 0.06473, 0.0666, 0.07499, 0.008075, 0.0698, 0.00239, 0.2327, 0.1106, 0.206, 0.1353, 0.7538, 0.8695, 0.5507, 0.8429, 0.1591, 0.1858, 0.1558, 0.177, 0.1466, 0.1483, 0.1471, 0.1457, 0.0123, 0.009417, 0.4253, 0.4822, 0.05503, 0.05222, 0.01883, 0.07921, 0.3552, 0.07949, 0.008476, 0.03092, 0.0519, 0.0008082, 0.02674, 0.1235, 0.1223, 0.1125, 0.1175, 0.2881, 0.2864, 0.2947, 0.2939, 0.1778, 0.1717, 0.1684, 0.8821, 0.8778, 0.1752, 0.8535, 0.8583, 0.003428, 0.0418, 0.04605, 0.04033, 0.9144, 0.91, 0.03668, 0.9037, 0.9092, 0.1555, 0.1824, 0.1911, 0.9811, 0.9808, 0.1546, 0.9786, 0.9792, 0.1624, 0.1737, 0.1735, 0.9991, 0.9992, 0.1615, 0.9993, 0.999]): _vg.add([_i], _w, 'REPLACE')
_vg = ob_cylinder.vertex_groups.new(name='L_Leg_3')
for _i, _w in zip([5, 6, 13, 14, 26, 27, 28, 29, 42, 43, 44, 45, 64, 65, 76, 78, 80, 81, 82, 83, 84, 85, 86, 87, 92, 93, 95, 97, 99, 106, 107, 109, 110, 111, 112, 113, 116, 117, 120, 121, 123, 124, 125, 128, 129, 130, 131, 132, 133, 137, 138, 139, 140, 141, 145, 154, 155, 156, 157, 158, 159, 160, 161, 162, 163, 166, 167, 168, 169, 170, 171, 172, 173, 174, 175, 176, 177, 178, 179, 180, 181, 182, 183, 184, 185, 186, 187, 191, 192, 193, 194, 196, 197, 198, 199, 203, 204, 205, 206, 208, 209, 210, 211, 215, 216, 222, 223, 227, 228, 386, 387, 390, 391, 401, 410, 411, 418, 419, 423, 448, 449, 456, 457], [0.01069, 0.004847, 0.02753, 0.04005, 0.031, 0.06109, 0.03111, 0.06232, 0.039, 0.06175, 0.04055, 0.06271, 0.02965, 0.08433, 0.01271, 0.02672, 0.7634, 0.7304, 0.7668, 0.7416, 0.7016, 0.7233, 0.7096, 0.7289, 0.08339, 0.08187, 0.06373, 0.04357, 0.01969, 0.08069, 0.05785, 0.05714, 0.4286, 0.3979, 0.1106, 0.08107, 0.07849, 0.1729, 0.09312, 0.2958, 0.05007, 0.3522, 0.818, 0.1054, 0.734, 0.005505, 0.09895, 0.4026, 0.2682, 0.1072, 0.003815, 0.02607, 0.04956, 0.05179, 0.003998, 0.008159, 0.1166, 0.4698, 0.2405, 0.0333, 0.1292, 0.391, 0.364, 0.1104, 0.04378, 0.3616, 0.4807, 0.4886, 0.07436, 0.07111, 0.5262, 0.5132, 0.3395, 0.7565, 0.775, 0.01108, 0.02959, 0.01264, 0.7409, 0.7186, 0.3994, 0.4001, 0.005043, 0.3957, 0.3955, 0.9334, 0.9273, 0.9283, 0.9363, 0.06919, 0.07187, 0.08533, 0.08241, 0.9405, 0.9365, 0.9436, 0.945, 0.05185, 0.05555, 0.05992, 0.05485, 0.9794, 0.9795, 0.9801, 0.98, 0.9989, 0.9995, 0.9998, 0.9991, 0.01653, 0.04753, 0.007727, 0.002799, 1.0, 0.02723, 0.2791, 0.001385, 0.8752, 0.06279, 0.1238, 0.0519, 0.1699, 0.05678]): _vg.add([_i], _w, 'REPLACE')
_vg = ob_cylinder.vertex_groups.new(name='R_Leg_1')
for _i, _w in zip([106, 107, 109, 112, 113, 162, 163, 169, 170, 176, 340, 342, 344, 346, 348, 349, 350, 351, 352, 353, 354, 355, 356, 357, 358, 359, 369, 386, 387, 390, 391, 394, 395, 398, 399, 406, 407, 414, 415, 445, 446, 447, 448, 449, 453, 454, 455, 456, 457, 461, 462, 463, 464, 465, 466, 470, 471, 472, 475, 476, 477, 478, 479, 482, 483, 484, 489, 494, 495, 496, 501, 506, 507, 508, 513, 518, 519, 520, 525, 552, 553, 554, 555], [0.02575, 0.05504, 0.01656, 0.06815, 0.06105, 0.1611, 0.05369, 0.1578, 0.1227, 0.003857, 0.1035, 0.02348, 0.07547, 0.0617, 0.08918, 0.05157, 0.08759, 0.06714, 0.2821, 0.2492, 0.3189, 0.4896, 0.05307, 0.005013, 0.06775, 0.01713, 0.08401, 0.1149, 0.07615, 0.07651, 0.0313, 0.788, 0.8252, 0.09822, 0.2901, 0.09634, 0.5003, 0.01957, 0.1874, 0.001387, 0.09506, 0.369, 0.1205, 0.04902, 0.007146, 0.08705, 0.2831, 0.1082, 0.03982, 0.05246, 0.08181, 0.7173, 0.7574, 0.0807, 0.05213, 0.9237, 0.9102, 0.9252, 0.05325, 0.05557, 0.9348, 0.05408, 0.05347, 0.7759, 0.7817, 0.7845, 0.7783, 0.9502, 0.9478, 0.9506, 0.9528, 0.8419, 0.8151, 0.8064, 0.8428, 0.8352, 0.8239, 0.824, 0.8361, 0.9964, 0.9993, 0.9997, 0.996]): _vg.add([_i], _w, 'REPLACE')
_vg = ob_cylinder.vertex_groups.new(name='R_Leg_2')
for _i, _w in zip([342, 344, 346, 348, 349, 350, 351, 352, 353, 354, 355, 356, 357, 358, 359, 360, 361, 362, 363, 364, 365, 366, 367, 373, 375, 377, 379, 411, 422, 423, 427, 430, 431, 435, 461, 462, 465, 466, 475, 476, 478, 479, 482, 483, 484, 487, 488, 489, 490, 491, 493, 494, 495, 496, 499, 500, 501, 502, 503, 506, 507, 508, 511, 512, 513, 514, 515, 518, 519, 520, 523, 524, 525, 526, 527], [0.008303, 0.07891, 0.05437, 0.09385, 0.05254, 0.07477, 0.01635, 0.3059, 0.2757, 0.2849, 0.1865, 0.844, 0.9075, 0.8116, 0.9108, 0.1976, 0.2254, 0.1949, 0.2174, 0.1813, 0.1831, 0.182, 0.1801, 0.4533, 0.5131, 0.05267, 0.0511, 0.04812, 0.08175, 0.3889, 0.06996, 0.02129, 0.04744, 0.02329, 0.1248, 0.1245, 0.1148, 0.119, 0.2893, 0.2877, 0.2959, 0.295, 0.1852, 0.1791, 0.1756, 0.8811, 0.8767, 0.1825, 0.8526, 0.8574, 0.001887, 0.04957, 0.0522, 0.0487, 0.9133, 0.9088, 0.04441, 0.9025, 0.9081, 0.1581, 0.1849, 0.1936, 0.9801, 0.9797, 0.1572, 0.9776, 0.9781, 0.1648, 0.1761, 0.176, 0.9987, 0.9989, 0.1639, 0.9989, 0.9985]): _vg.add([_i], _w, 'REPLACE')
_vg = ob_cylinder.vertex_groups.new(name='R_Leg_3')
for _i, _w in zip([262, 265, 266, 267, 268, 269, 273, 274, 275, 276, 277, 278, 279, 283, 284, 285, 286, 287, 288, 289, 290, 291, 292, 293, 294, 295, 299, 300, 301, 302, 303, 304, 305, 306, 307, 308, 309, 327, 340, 342, 356, 358, 360, 361, 362, 363, 364, 365, 366, 367, 373, 375, 377, 386, 387, 390, 392, 393, 398, 399, 406, 407, 409, 410, 411, 414, 415, 419, 421, 422, 423, 427, 430, 431, 444, 445, 446, 447, 452, 453, 454, 455, 460, 461, 466, 467, 468, 469, 473, 474, 475, 476, 478, 479, 480, 481, 485, 486, 492, 493, 497, 498, 504, 505, 509, 510, 516, 517, 521, 522], [0.003002, 0.01182, 0.0157, 0.04071, 0.03072, 0.01746, 0.01133, 0.01896, 0.05048, 0.0563, 0.004441, 0.008825, 0.002302, 0.01068, 0.02198, 0.0457, 0.026, 0.04804, 0.055, 0.07465, 0.05319, 0.07416, 0.01766, 0.01478, 0.007605, 0.002907, 0.007992, 0.02638, 0.04714, 0.02889, 0.0439, 0.05873, 0.07534, 0.05775, 0.07464, 0.01707, 0.01514, 0.00154, 0.0027, 0.04501, 0.01058, 0.02456, 0.7472, 0.7133, 0.7502, 0.7236, 0.6874, 0.7081, 0.6951, 0.7136, 0.03604, 0.01854, 0.009295, 0.06028, 0.01823, 0.02583, 0.4044, 0.376, 0.06436, 0.1228, 0.08181, 0.2099, 0.02529, 0.2704, 0.4901, 0.07378, 0.4972, 0.05259, 0.06683, 0.377, 0.1776, 0.05856, 0.01625, 0.01765, 0.002449, 0.1024, 0.4078, 0.2194, 0.02425, 0.1131, 0.3396, 0.3299, 0.3244, 0.02466, 0.02366, 0.3033, 0.7339, 0.7523, 0.7173, 0.6943, 0.003768, 0.001898, 0.002251, 0.002938, 0.9304, 0.9235, 0.9246, 0.9334, 0.9389, 0.9347, 0.9417, 0.9433, 0.9794, 0.9795, 0.98, 0.98, 0.9989, 0.9995, 0.9998, 0.9993]): _vg.add([_i], _w, 'REPLACE')
_m = ob_cylinder.modifiers.new('Armature', 'ARMATURE')
_m.object = ob_armature
ob_lamp.location = (4.076, 1.005, 5.904)
ob_lamp.rotation_euler = (0.6503, 0.05522, 1.866)
ob_lamp.lock_rotations_4d = False
ob_lamp.empty_display_type = 'ARROWS'
ob_lamp.color = (0.0, 0.0, 0.0, 0.0)
ob_lamp.lineart.crease_threshold = 0.0
ob_camera.location = (7.481, -6.508, 5.344)
ob_camera.rotation_euler = (1.109, 0.0, 0.8149)
ob_camera.lock_rotations_4d = False
ob_camera.empty_display_type = 'ARROWS'
ob_camera.color = (0.0, 0.0, 0.0, 0.0)
ob_camera.display_type = 'WIRE'
ob_camera.lineart.crease_threshold = 0.0

# ---- collection membership
col_collection_1.objects.link(ob_armature)
col_collection_1.objects.link(ob_cylinder)
col_collection_1.objects.link(ob_lamp)
col_collection_1.objects.link(ob_camera)

# ---- scene / render settings (as saved in the file)
scene.camera = ob_camera
scene.frame_start = 1; scene.frame_end = 250; scene.frame_set(1)
scene.render.engine = 'BLENDER_EEVEE_NEXT'
scene.render.resolution_percentage = 50
scene.render.dither_intensity = 0.0
scene.cycles.use_denoising = False
scene.cycles.samples = 128
scene.cycles.sampling_pattern = 'TABULATED_SOBOL'
scene.cycles.use_adaptive_sampling = False
scene.cycles.use_light_tree = False
scene.cycles.blur_glossy = 0.0
scene.cycles.sample_clamp_indirect = 0.0
scene.view_settings.view_transform = 'Standard'
bpy.context.view_layer.update()

